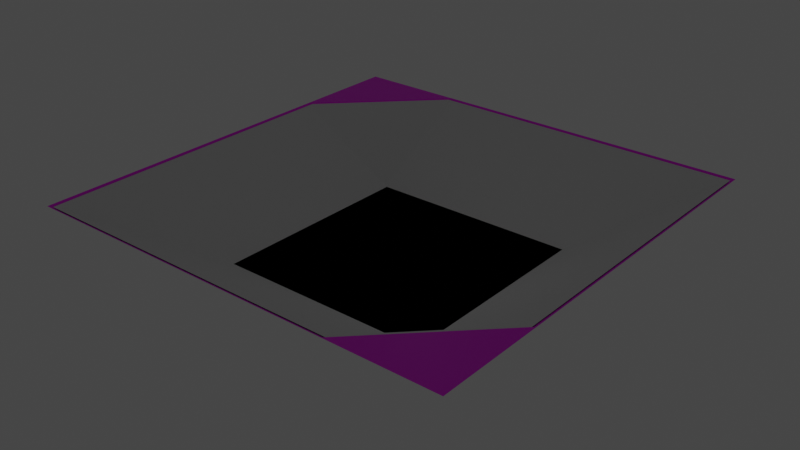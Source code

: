 # Source: slope.blend  (saved by Blender 3.2.14; exported with 4.5.12 LTS)
import bpy
from mathutils import Matrix  # noqa: F401  (used for matrix-valued properties, if any)

bpy.ops.wm.read_factory_settings(use_empty=True)
scene = bpy.context.scene
scene.name = 'Scene'

# ---- collections
col_collection = bpy.data.collections.new('Collection'); scene.collection.children.link(col_collection)

# ---- images (referenced by path relative to the original .blend; pixels are not part of the script)
import os
ASSET_DIR = os.environ.get("B2B_ASSET_DIR", "")  # directory of the original .blend (textures are referenced by path, not embedded)
HERE = os.path.dirname(os.path.abspath(__file__))  # packed textures are extracted next to this script under _unpacked/

def load_image(name, relpath, width, height, colorspace="sRGB"):
    """Load a texture the original file referenced (path relative to the .blend, or extracted next to this script)."""
    p = next((c for c in (os.path.join(HERE, relpath), os.path.join(ASSET_DIR, relpath)) if relpath and os.path.exists(c)), "")
    if p:
        img = bpy.data.images.load(p, check_existing=True)
        img.name = name
    else:  # same state as the original file: an image datablock whose file is absent (Cycles renders it pink)
        img = bpy.data.images.new(name, width, height)
        img.source = "FILE"
        img.filepath = "//" + (relpath or name)
    img.colorspace_settings.name = colorspace
    return img
img_2017_03_17_08_01_12_550x550_png = load_image('2017-03-17-08-01-12-550x550.png', '2017-03-17-08-01-12-550x550.png', 1024, 1024, 'sRGB')

# ---- materials (node trees are filled in below, after node groups)
mat_material = bpy.data.materials.new('Material')
mat_material.alpha_threshold = 0.0
mat_material.use_transparent_shadow = False
mat_material.line_color = (0.0, 0.0, 0.0, 1.0)

# ---- material node trees
mat_material.use_nodes = True; mat_material.node_tree.nodes.clear()
_N = mat_material.node_tree.nodes; _L = mat_material.node_tree.links
n0 = _N.new('ShaderNodeOutputMaterial'); n0.name = 'Material Output'; n0.location = (300, 300)
n1 = _N.new('ShaderNodeTexImage'); n1.name = 'Image Texture'; n1.location = (-317, 213)
n1.image = img_2017_03_17_08_01_12_550x550_png
n2 = _N.new('ShaderNodeBsdfPrincipled'); n2.name = 'Principled BSDF'; n2.location = (71, 89)
n2.distribution = 'GGX'
n2.subsurface_method = 'RANDOM_WALK_SKIN'
n2.inputs[3].default_value = 1.45
n2.inputs[27].default_value = (0.0, 0.0, 0.0, 1.0)
n2.inputs[28].default_value = 1.0
n3 = _N.new('ShaderNodeBsdfDiffuse'); n3.name = 'Diffuse BSDF'; n3.location = (32, 186)
_L.new(n1.outputs[0], n2.inputs[0])
_L.new(n2.outputs[0], n0.inputs[0])
n0.is_active_output = True

# ---- world
world_world = bpy.data.worlds.new('World'); scene.world = world_world
world_world.use_nodes = True; world_world.node_tree.nodes.clear()
_N = world_world.node_tree.nodes; _L = world_world.node_tree.links
n0 = _N.new('ShaderNodeOutputWorld'); n0.name = 'World Output'; n0.location = (300, 300)
n1 = _N.new('ShaderNodeBackground'); n1.name = 'Background'; n1.location = (10, 300)
n1.inputs[0].default_value = (0.05088, 0.05088, 0.05088, 1.0)
_L.new(n1.outputs[0], n0.inputs[0])
n0.is_active_output = True
world_world.color = (0.05088, 0.05088, 0.05088)
world_world.use_sun_shadow = False
world_world.sun_shadow_jitter_overblur = 0.0

# ---- lights
light_point = bpy.data.lights.new('Point', 'POINT')
light_point.transmission_factor = 0.0
light_point.shadow_soft_size = 0.25
light_point.shadow_maximum_resolution = 0.006
light_point.use_absolute_resolution = True

# ---- meshes
me_plane = bpy.data.meshes.new('Plane')
me_plane.from_pydata([(-1.0, -1.0, 3.0), (1.0, -1.0, 3.0), (-1.0, 1.0, 3.0), (1.0, 1.0, 3.0), (-1.0, 0.0, 3.0), (0.0, -1.0, 3.0), (1.0, 0.0, 3.0), (0.0, 1.0, 3.0), (0.0, 0.0, 0.0), (-1.0, -0.5, 3.0), (0.5, -1.0, 3.0), (1.0, 0.5, 3.0), (-0.5, 1.0, 3.0), (-1.0, 0.5, 3.0), (-0.5, -1.0, 3.0), (1.0, -0.5, 3.0), (0.5, 1.0, 3.0), (0.0, 0.5, 0.0), (0.0, -0.5, 0.0), (-0.5, 0.0, 0.0), (0.5, 0.0, 0.0), (0.5, -0.5, 0.0), (-0.5, -0.5, 0.0), (-0.5, 0.5, 0.0), (0.5, 0.5, 0.0)], [], [(24, 11, 3, 16), (23, 17, 7, 12), (22, 18, 8, 19), (21, 15, 6, 20), (18, 21, 20, 8), (5, 10, 21, 18), (10, 1, 15, 21), (9, 22, 19, 4), (0, 14, 22, 9), (14, 5, 18, 22), (13, 23, 12, 2), (4, 19, 23, 13), (19, 8, 17, 23), (17, 24, 16, 7), (8, 20, 24, 17), (20, 6, 11, 24)])
_uv = me_plane.uv_layers.new(name='UVMap')
_uv.uv.foreach_set('vector', [0.75, 0.75, 1.0, 0.75, 1.0, 1.0, 0.75, 1.0, 0.25, 0.75, 0.5, 0.75, 0.5, 1.0, 0.25, 1.0, 0.25, 0.25, 0.5, 0.25, 0.5, 0.5, 0.25, 0.5, 0.75, 0.25, 1.0, 0.25, 1.0, 0.5, 0.75, 0.5, 0.5, 0.25, 0.75, 0.25, 0.75, 0.5, 0.5, 0.5, 0.5, 0.0, 0.75, 0.0, 0.75, 0.25, 0.5, 0.25, 0.75, 0.0, 1.0, 0.0, 1.0, 0.25, 0.75, 0.25, 0.0, 0.25, 0.25, 0.25, 0.25, 0.5, 0.0, 0.5, 0.0, 0.0, 0.25, 0.0, 0.25, 0.25, 0.0, 0.25, 0.25, 0.0, 0.5, 0.0, 0.5, 0.25, 0.25, 0.25, 0.0, 0.75, 0.25, 0.75, 0.25, 1.0, 0.0, 1.0, 0.0, 0.5, 0.25, 0.5, 0.25, 0.75, 0.0, 0.75, 0.25, 0.5, 0.5, 0.5, 0.5, 0.75, 0.25, 0.75, 0.5, 0.75, 0.75, 0.75, 0.75, 1.0, 0.5, 1.0, 0.5, 0.5, 0.75, 0.5, 0.75, 0.75, 0.5, 0.75, 0.75, 0.5, 1.0, 0.5, 1.0, 0.75, 0.75, 0.75])
me_plane.materials.append(mat_material)
me_plane.update()
me_plane_002 = bpy.data.meshes.new('Plane.002')
me_plane_002.from_pydata([(-1.0, -1.0, 3.0), (1.0, -1.0, 3.0), (-1.0, 1.0, 3.0), (1.0, 1.0, 3.0), (-1.0, 0.0, 3.0), (0.0, -1.0, 3.0), (1.0, 0.0, 3.0), (0.0, 1.0, 3.0), (-1.0, -0.5, 3.0), (0.5, -1.0, 3.0), (1.0, 0.5, 3.0), (-0.5, 1.0, 3.0), (-1.0, 0.5, 3.0), (-0.5, -1.0, 3.0), (1.0, -0.5, 3.0), (0.5, 1.0, 3.0), (0.0, 0.5, 0.0), (0.0, -0.5, 0.0), (-0.5, 0.0, 0.0), (0.5, 0.0, 0.0), (0.5, -0.5, 0.0), (-0.5, -0.5, 0.0), (-0.5, 0.5, 0.0), (0.5, 0.5, 0.0)], [], [(23, 10, 3, 15), (8, 21, 18, 22, 12, 4), (22, 16, 23, 15, 7, 11), (9, 1, 14, 20), (0, 13, 21, 8), (12, 22, 11, 2), (5, 9, 20, 17, 21, 13), (21, 17, 20, 19, 23, 16, 22, 18), (20, 14, 6, 10, 23, 19)])
_uv = me_plane_002.uv_layers.new(name='UVMap')
_uv.uv.foreach_set('vector', [0.75, 0.75, 1.0, 0.75, 1.0, 1.0, 0.75, 1.0, 0.0, 0.25, 0.25, 0.25, 0.25, 0.5, 0.25, 0.75, 0.0, 0.75, 0.0, 0.5, 0.25, 0.75, 0.5, 0.75, 0.75, 0.75, 0.75, 1.0, 0.5, 1.0, 0.25, 1.0, 0.75, 0.0, 1.0, 0.0, 1.0, 0.25, 0.75, 0.25, 0.0, 0.0, 0.25, 0.0, 0.25, 0.25, 0.0, 0.25, 0.0, 0.75, 0.25, 0.75, 0.25, 1.0, 0.0, 1.0, 0.5, 0.0, 0.75, 0.0, 0.75, 0.25, 0.5, 0.25, 0.25, 0.25, 0.25, 0.0, 0.25, 0.25, 0.5, 0.25, 0.75, 0.25, 0.75, 0.5, 0.75, 0.75, 0.5, 0.75, 0.25, 0.75, 0.25, 0.5, 0.75, 0.25, 1.0, 0.25, 1.0, 0.5, 1.0, 0.75, 0.75, 0.75, 0.75, 0.5])
me_plane_002.update()

# ---- objects
ob_point = bpy.data.objects.new('Point', light_point)
ob_plane = bpy.data.objects.new('Plane', me_plane)
ob_plane_collision = bpy.data.objects.new('Plane_collision', me_plane_002)

# ---- transforms, parenting, visibility, modifiers, constraints
ob_point.location = (1.842, -0.8692, 4.67)
ob_point.scale = (1.0, 0.6549, 1.0)
ob_plane.location = (0.0, 0.0, 0.0)
ob_plane.scale = (10.0, 10.0, 1.0)
ob_plane_collision.location = (0.0, 0.0, 0.0)
ob_plane_collision.scale = (9.84, 9.84, 0.984)

# ---- collection membership
col_collection.objects.link(ob_point)
col_collection.objects.link(ob_plane)
col_collection.objects.link(ob_plane_collision)

# ---- scene / render settings (as saved in the file)
scene.frame_start = 1; scene.frame_end = 250; scene.frame_set(1)
scene.render.engine = 'BLENDER_EEVEE_NEXT'
scene.cycles.sampling_pattern = 'TABULATED_SOBOL'
scene.cycles.use_light_tree = False
scene.view_settings.view_transform = 'Filmic'
bpy.context.view_layer.update()

# ---- added for rendering (the .blend has no active camera): camera
cam_auto = bpy.data.cameras.new('AutoCamera')
cam_auto.lens = 50.0
cam_auto.sensor_width = 36.0
cam_auto.clip_end = 1000.0
ob_auto_camera = bpy.data.objects.new('AutoCamera', cam_auto)
scene.collection.objects.link(ob_auto_camera)
ob_auto_camera.location = (26.3161, -31.5793, 22.5529)
ob_auto_camera.rotation_euler = (1.09748, -7.21219e-08, 0.694738)
scene.camera = ob_auto_camera
bpy.context.view_layer.update()
